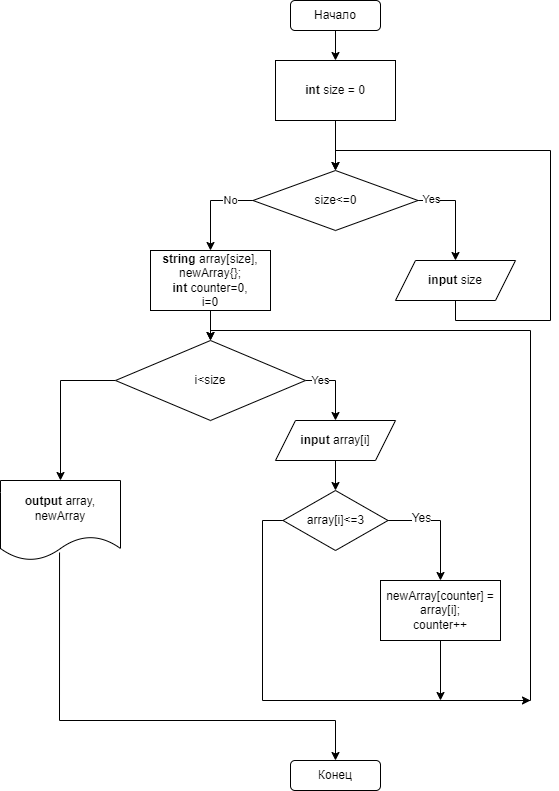

The diagram above was exported from draw.io. Its source (the exported page's mxGraphModel, read from the mxfile embedded in the PNG):
<mxGraphModel dx="1674" dy="764" grid="1" gridSize="10" guides="1" tooltips="1" connect="1" arrows="1" fold="1" page="1" pageScale="1" pageWidth="827" pageHeight="1169" math="0" shadow="0">
  <root>
    <mxCell id="0" />
    <mxCell id="1" parent="0" />
    <mxCell id="jEmX2l13jnbiBwIncAz0-3" style="edgeStyle=orthogonalEdgeStyle;rounded=0;orthogonalLoop=1;jettySize=auto;html=1;exitX=0.5;exitY=1;exitDx=0;exitDy=0;entryX=0.5;entryY=0;entryDx=0;entryDy=0;" parent="1" source="jEmX2l13jnbiBwIncAz0-1" target="jEmX2l13jnbiBwIncAz0-2" edge="1">
      <mxGeometry relative="1" as="geometry" />
    </mxCell>
    <mxCell id="jEmX2l13jnbiBwIncAz0-1" value="Начало" style="rounded=1;whiteSpace=wrap;html=1;" parent="1" vertex="1">
      <mxGeometry x="420" y="20" width="90" height="30" as="geometry" />
    </mxCell>
    <mxCell id="jEmX2l13jnbiBwIncAz0-6" style="edgeStyle=orthogonalEdgeStyle;rounded=0;orthogonalLoop=1;jettySize=auto;html=1;exitX=0.5;exitY=1;exitDx=0;exitDy=0;entryX=0.5;entryY=0;entryDx=0;entryDy=0;" parent="1" source="jEmX2l13jnbiBwIncAz0-2" target="jEmX2l13jnbiBwIncAz0-5" edge="1">
      <mxGeometry relative="1" as="geometry" />
    </mxCell>
    <mxCell id="jEmX2l13jnbiBwIncAz0-2" value="&lt;b&gt;int &lt;/b&gt;size = 0" style="rounded=0;whiteSpace=wrap;html=1;" parent="1" vertex="1">
      <mxGeometry x="405" y="80" width="120" height="60" as="geometry" />
    </mxCell>
    <mxCell id="jEmX2l13jnbiBwIncAz0-8" style="edgeStyle=orthogonalEdgeStyle;rounded=0;orthogonalLoop=1;jettySize=auto;html=1;exitX=0.5;exitY=1;exitDx=0;exitDy=0;entryX=0.5;entryY=0;entryDx=0;entryDy=0;" parent="1" source="jEmX2l13jnbiBwIncAz0-4" target="jEmX2l13jnbiBwIncAz0-5" edge="1">
      <mxGeometry relative="1" as="geometry">
        <Array as="points">
          <mxPoint x="585" y="340" />
          <mxPoint x="680" y="340" />
          <mxPoint x="680" y="170" />
          <mxPoint x="465" y="170" />
        </Array>
      </mxGeometry>
    </mxCell>
    <mxCell id="jEmX2l13jnbiBwIncAz0-4" value="&lt;b&gt;input &lt;/b&gt;size" style="shape=parallelogram;perimeter=parallelogramPerimeter;whiteSpace=wrap;html=1;fixedSize=1;" parent="1" vertex="1">
      <mxGeometry x="525" y="280" width="120" height="40" as="geometry" />
    </mxCell>
    <mxCell id="jEmX2l13jnbiBwIncAz0-7" style="edgeStyle=orthogonalEdgeStyle;rounded=0;orthogonalLoop=1;jettySize=auto;html=1;exitX=1;exitY=0.5;exitDx=0;exitDy=0;" parent="1" source="jEmX2l13jnbiBwIncAz0-5" target="jEmX2l13jnbiBwIncAz0-4" edge="1">
      <mxGeometry relative="1" as="geometry" />
    </mxCell>
    <mxCell id="jEmX2l13jnbiBwIncAz0-9" value="Yes" style="edgeLabel;html=1;align=center;verticalAlign=middle;resizable=0;points=[];" parent="jEmX2l13jnbiBwIncAz0-7" vertex="1" connectable="0">
      <mxGeometry x="-0.7309" y="2" relative="1" as="geometry">
        <mxPoint as="offset" />
      </mxGeometry>
    </mxCell>
    <mxCell id="jEmX2l13jnbiBwIncAz0-11" value="No" style="edgeStyle=orthogonalEdgeStyle;rounded=0;orthogonalLoop=1;jettySize=auto;html=1;exitX=0;exitY=0.5;exitDx=0;exitDy=0;" parent="1" source="jEmX2l13jnbiBwIncAz0-5" target="jEmX2l13jnbiBwIncAz0-10" edge="1">
      <mxGeometry x="-0.5135" relative="1" as="geometry">
        <mxPoint as="offset" />
      </mxGeometry>
    </mxCell>
    <mxCell id="jEmX2l13jnbiBwIncAz0-5" value="size&amp;lt;=0" style="rhombus;whiteSpace=wrap;html=1;" parent="1" vertex="1">
      <mxGeometry x="382.5" y="190" width="165" height="60" as="geometry" />
    </mxCell>
    <mxCell id="jEmX2l13jnbiBwIncAz0-13" style="edgeStyle=orthogonalEdgeStyle;rounded=0;orthogonalLoop=1;jettySize=auto;html=1;exitX=0.5;exitY=1;exitDx=0;exitDy=0;entryX=0.5;entryY=0;entryDx=0;entryDy=0;" parent="1" source="jEmX2l13jnbiBwIncAz0-10" target="jEmX2l13jnbiBwIncAz0-12" edge="1">
      <mxGeometry relative="1" as="geometry" />
    </mxCell>
    <mxCell id="jEmX2l13jnbiBwIncAz0-10" value="&lt;b&gt;string&amp;nbsp;&lt;/b&gt;array[size],&lt;br&gt;newArray{};&lt;br&gt;&lt;b&gt;int &lt;/b&gt;counter=0,&lt;br&gt;i=0" style="rounded=0;whiteSpace=wrap;html=1;" parent="1" vertex="1">
      <mxGeometry x="280" y="270" width="120" height="60" as="geometry" />
    </mxCell>
    <mxCell id="jEmX2l13jnbiBwIncAz0-15" value="Yes" style="edgeStyle=orthogonalEdgeStyle;rounded=0;orthogonalLoop=1;jettySize=auto;html=1;exitX=1;exitY=0.5;exitDx=0;exitDy=0;entryX=0.5;entryY=0;entryDx=0;entryDy=0;" parent="1" source="jEmX2l13jnbiBwIncAz0-12" target="jEmX2l13jnbiBwIncAz0-14" edge="1">
      <mxGeometry x="-0.5714" relative="1" as="geometry">
        <mxPoint as="offset" />
      </mxGeometry>
    </mxCell>
    <mxCell id="jEmX2l13jnbiBwIncAz0-26" style="edgeStyle=orthogonalEdgeStyle;rounded=0;orthogonalLoop=1;jettySize=auto;html=1;exitX=0;exitY=0.5;exitDx=0;exitDy=0;fontFamily=Helvetica;fontSize=12;" parent="1" source="jEmX2l13jnbiBwIncAz0-12" edge="1">
      <mxGeometry relative="1" as="geometry">
        <mxPoint x="190" y="500" as="targetPoint" />
      </mxGeometry>
    </mxCell>
    <mxCell id="jEmX2l13jnbiBwIncAz0-12" value="i&amp;lt;size" style="rhombus;whiteSpace=wrap;html=1;" parent="1" vertex="1">
      <mxGeometry x="245" y="360" width="190" height="80" as="geometry" />
    </mxCell>
    <mxCell id="jEmX2l13jnbiBwIncAz0-17" style="edgeStyle=orthogonalEdgeStyle;rounded=0;orthogonalLoop=1;jettySize=auto;html=1;exitX=0.5;exitY=1;exitDx=0;exitDy=0;" parent="1" source="jEmX2l13jnbiBwIncAz0-14" target="jEmX2l13jnbiBwIncAz0-16" edge="1">
      <mxGeometry relative="1" as="geometry" />
    </mxCell>
    <mxCell id="jEmX2l13jnbiBwIncAz0-14" value="&lt;b&gt;input &lt;/b&gt;array[i]" style="shape=parallelogram;perimeter=parallelogramPerimeter;whiteSpace=wrap;html=1;fixedSize=1;" parent="1" vertex="1">
      <mxGeometry x="405" y="440" width="120" height="40" as="geometry" />
    </mxCell>
    <mxCell id="jEmX2l13jnbiBwIncAz0-20" style="edgeStyle=orthogonalEdgeStyle;rounded=0;orthogonalLoop=1;jettySize=auto;html=1;exitX=1;exitY=0.5;exitDx=0;exitDy=0;entryX=0.5;entryY=0;entryDx=0;entryDy=0;fontFamily=Helvetica;fontSize=12;" parent="1" source="jEmX2l13jnbiBwIncAz0-16" target="jEmX2l13jnbiBwIncAz0-19" edge="1">
      <mxGeometry relative="1" as="geometry" />
    </mxCell>
    <mxCell id="jEmX2l13jnbiBwIncAz0-21" value="Yes" style="edgeLabel;html=1;align=center;verticalAlign=middle;resizable=0;points=[];fontSize=12;fontFamily=Helvetica;" parent="jEmX2l13jnbiBwIncAz0-20" vertex="1" connectable="0">
      <mxGeometry x="-0.4087" y="3" relative="1" as="geometry">
        <mxPoint as="offset" />
      </mxGeometry>
    </mxCell>
    <mxCell id="jEmX2l13jnbiBwIncAz0-22" style="edgeStyle=orthogonalEdgeStyle;rounded=0;orthogonalLoop=1;jettySize=auto;html=1;exitX=0;exitY=0.5;exitDx=0;exitDy=0;entryX=0.5;entryY=0;entryDx=0;entryDy=0;fontFamily=Helvetica;fontSize=12;" parent="1" source="jEmX2l13jnbiBwIncAz0-16" target="jEmX2l13jnbiBwIncAz0-12" edge="1">
      <mxGeometry relative="1" as="geometry">
        <Array as="points">
          <mxPoint x="392" y="540" />
          <mxPoint x="392" y="720" />
          <mxPoint x="660" y="720" />
          <mxPoint x="660" y="350" />
          <mxPoint x="340" y="350" />
        </Array>
      </mxGeometry>
    </mxCell>
    <mxCell id="jEmX2l13jnbiBwIncAz0-16" value="array[i]&amp;lt;=3" style="rhombus;whiteSpace=wrap;html=1;" parent="1" vertex="1">
      <mxGeometry x="412.5" y="510" width="105" height="60" as="geometry" />
    </mxCell>
    <mxCell id="jEmX2l13jnbiBwIncAz0-23" style="edgeStyle=orthogonalEdgeStyle;rounded=0;orthogonalLoop=1;jettySize=auto;html=1;exitX=0.5;exitY=1;exitDx=0;exitDy=0;fontFamily=Helvetica;fontSize=12;" parent="1" source="jEmX2l13jnbiBwIncAz0-19" edge="1">
      <mxGeometry relative="1" as="geometry">
        <mxPoint x="570" y="720" as="targetPoint" />
      </mxGeometry>
    </mxCell>
    <mxCell id="jEmX2l13jnbiBwIncAz0-19" value="newArray[counter] = array[i];&lt;br&gt;counter++" style="rounded=0;whiteSpace=wrap;html=1;fontFamily=Helvetica;fontSize=12;" parent="1" vertex="1">
      <mxGeometry x="510" y="600" width="120" height="60" as="geometry" />
    </mxCell>
    <mxCell id="jEmX2l13jnbiBwIncAz0-24" value="" style="endArrow=classic;html=1;rounded=0;fontFamily=Helvetica;fontSize=12;" parent="1" edge="1">
      <mxGeometry width="50" height="50" relative="1" as="geometry">
        <mxPoint x="570" y="720" as="sourcePoint" />
        <mxPoint x="660" y="720" as="targetPoint" />
      </mxGeometry>
    </mxCell>
    <mxCell id="jEmX2l13jnbiBwIncAz0-29" style="edgeStyle=orthogonalEdgeStyle;rounded=0;orthogonalLoop=1;jettySize=auto;html=1;exitX=0.492;exitY=0.9;exitDx=0;exitDy=0;entryX=0.5;entryY=0;entryDx=0;entryDy=0;fontFamily=Helvetica;fontSize=12;exitPerimeter=0;" parent="1" source="jEmX2l13jnbiBwIncAz0-25" target="jEmX2l13jnbiBwIncAz0-28" edge="1">
      <mxGeometry relative="1" as="geometry">
        <Array as="points">
          <mxPoint x="189" y="740" />
          <mxPoint x="465" y="740" />
        </Array>
      </mxGeometry>
    </mxCell>
    <mxCell id="jEmX2l13jnbiBwIncAz0-25" value="&lt;b&gt;output &lt;/b&gt;array,&lt;br&gt;newArray" style="shape=document;whiteSpace=wrap;html=1;boundedLbl=1;fontFamily=Helvetica;fontSize=12;" parent="1" vertex="1">
      <mxGeometry x="130" y="500" width="120" height="80" as="geometry" />
    </mxCell>
    <mxCell id="jEmX2l13jnbiBwIncAz0-28" value="Конец" style="rounded=1;whiteSpace=wrap;html=1;" parent="1" vertex="1">
      <mxGeometry x="420" y="780" width="90" height="30" as="geometry" />
    </mxCell>
  </root>
</mxGraphModel>